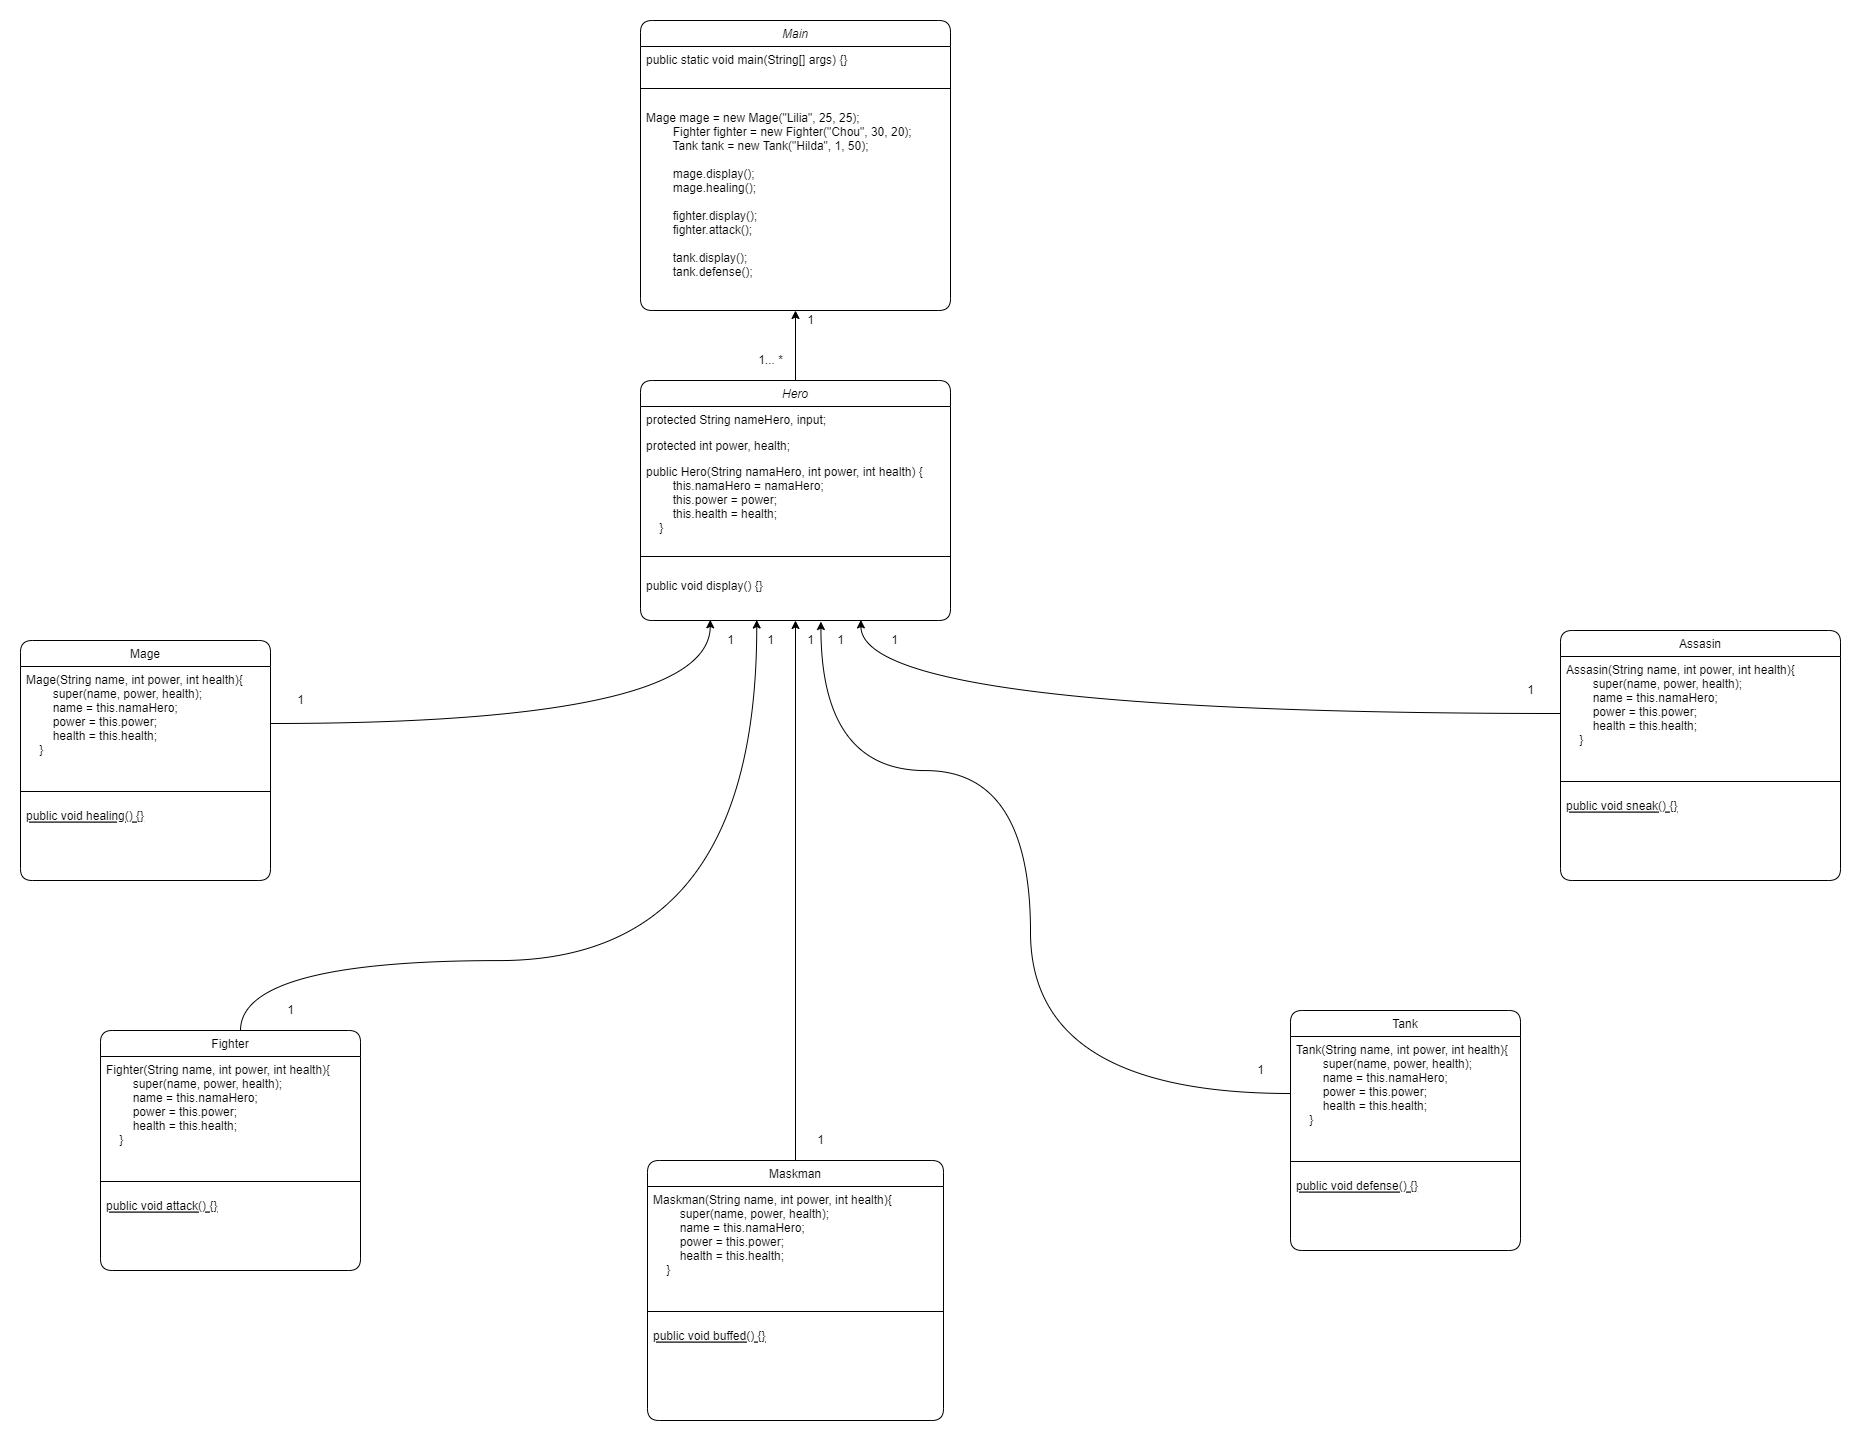

The diagram above was exported from draw.io. Its source (the exported page's mxGraphModel, read from the mxfile embedded in the PNG):
<mxGraphModel dx="2716" dy="2207" grid="1" gridSize="10" guides="1" tooltips="1" connect="1" arrows="1" fold="1" page="1" pageScale="1" pageWidth="827" pageHeight="1169" math="0" shadow="0">
  <root>
    <mxCell id="WIyWlLk6GJQsqaUBKTNV-0" />
    <mxCell id="WIyWlLk6GJQsqaUBKTNV-1" parent="WIyWlLk6GJQsqaUBKTNV-0" />
    <mxCell id="R4hnclKPvVwAIqhptfEO-6" style="edgeStyle=orthogonalEdgeStyle;rounded=1;orthogonalLoop=1;jettySize=auto;html=1;entryX=0.5;entryY=1;entryDx=0;entryDy=0;curved=1;" parent="WIyWlLk6GJQsqaUBKTNV-1" source="zkfFHV4jXpPFQw0GAbJ--0" target="R4hnclKPvVwAIqhptfEO-0" edge="1">
      <mxGeometry relative="1" as="geometry" />
    </mxCell>
    <mxCell id="zkfFHV4jXpPFQw0GAbJ--0" value="Hero" style="swimlane;fontStyle=2;align=center;verticalAlign=top;childLayout=stackLayout;horizontal=1;startSize=26;horizontalStack=0;resizeParent=1;resizeLast=0;collapsible=1;marginBottom=0;rounded=1;shadow=0;strokeWidth=1;" parent="WIyWlLk6GJQsqaUBKTNV-1" vertex="1">
      <mxGeometry x="160" y="70" width="310" height="240" as="geometry">
        <mxRectangle x="230" y="140" width="160" height="26" as="alternateBounds" />
      </mxGeometry>
    </mxCell>
    <mxCell id="zkfFHV4jXpPFQw0GAbJ--1" value="protected String nameHero, input;" style="text;align=left;verticalAlign=top;spacingLeft=4;spacingRight=4;overflow=hidden;rotatable=0;points=[[0,0.5],[1,0.5]];portConstraint=eastwest;rounded=1;" parent="zkfFHV4jXpPFQw0GAbJ--0" vertex="1">
      <mxGeometry y="26" width="310" height="26" as="geometry" />
    </mxCell>
    <mxCell id="zkfFHV4jXpPFQw0GAbJ--2" value="protected int power, health; " style="text;align=left;verticalAlign=top;spacingLeft=4;spacingRight=4;overflow=hidden;rotatable=0;points=[[0,0.5],[1,0.5]];portConstraint=eastwest;rounded=1;shadow=0;html=0;" parent="zkfFHV4jXpPFQw0GAbJ--0" vertex="1">
      <mxGeometry y="52" width="310" height="26" as="geometry" />
    </mxCell>
    <mxCell id="jy4vCfOo4zMsbX-sT-Ev-3" value="public Hero(String namaHero, int power, int health) {&#10;        this.namaHero = namaHero;&#10;        this.power = power;&#10;        this.health = health;&#10;    }" style="text;align=left;verticalAlign=top;spacingLeft=4;spacingRight=4;overflow=hidden;rotatable=0;points=[[0,0.5],[1,0.5]];portConstraint=eastwest;rounded=1;shadow=0;html=0;" parent="zkfFHV4jXpPFQw0GAbJ--0" vertex="1">
      <mxGeometry y="78" width="310" height="82" as="geometry" />
    </mxCell>
    <mxCell id="zkfFHV4jXpPFQw0GAbJ--4" value="" style="line;html=1;strokeWidth=1;align=left;verticalAlign=middle;spacingTop=-1;spacingLeft=3;spacingRight=3;rotatable=0;labelPosition=right;points=[];portConstraint=eastwest;rounded=1;" parent="zkfFHV4jXpPFQw0GAbJ--0" vertex="1">
      <mxGeometry y="160" width="310" height="32" as="geometry" />
    </mxCell>
    <mxCell id="zkfFHV4jXpPFQw0GAbJ--5" value="public void display() {}" style="text;align=left;verticalAlign=top;spacingLeft=4;spacingRight=4;overflow=hidden;rotatable=0;points=[[0,0.5],[1,0.5]];portConstraint=eastwest;rounded=1;" parent="zkfFHV4jXpPFQw0GAbJ--0" vertex="1">
      <mxGeometry y="192" width="310" height="48" as="geometry" />
    </mxCell>
    <mxCell id="zkfFHV4jXpPFQw0GAbJ--6" value="Mage" style="swimlane;fontStyle=0;align=center;verticalAlign=top;childLayout=stackLayout;horizontal=1;startSize=26;horizontalStack=0;resizeParent=1;resizeLast=0;collapsible=1;marginBottom=0;rounded=1;shadow=0;strokeWidth=1;" parent="WIyWlLk6GJQsqaUBKTNV-1" vertex="1">
      <mxGeometry x="-460" y="330" width="250" height="240" as="geometry">
        <mxRectangle x="130" y="380" width="160" height="26" as="alternateBounds" />
      </mxGeometry>
    </mxCell>
    <mxCell id="zkfFHV4jXpPFQw0GAbJ--7" value="Mage(String name, int power, int health){&#10;        super(name, power, health);&#10;        name = this.namaHero;&#10;        power = this.power;&#10;        health = this.health;&#10;    }" style="text;align=left;verticalAlign=top;spacingLeft=4;spacingRight=4;overflow=hidden;rotatable=0;points=[[0,0.5],[1,0.5]];portConstraint=eastwest;rounded=1;" parent="zkfFHV4jXpPFQw0GAbJ--6" vertex="1">
      <mxGeometry y="26" width="250" height="114" as="geometry" />
    </mxCell>
    <mxCell id="zkfFHV4jXpPFQw0GAbJ--9" value="" style="line;html=1;strokeWidth=1;align=left;verticalAlign=middle;spacingTop=-1;spacingLeft=3;spacingRight=3;rotatable=0;labelPosition=right;points=[];portConstraint=eastwest;rounded=1;" parent="zkfFHV4jXpPFQw0GAbJ--6" vertex="1">
      <mxGeometry y="140" width="250" height="22" as="geometry" />
    </mxCell>
    <mxCell id="zkfFHV4jXpPFQw0GAbJ--10" value="public void healing() {}" style="text;align=left;verticalAlign=top;spacingLeft=4;spacingRight=4;overflow=hidden;rotatable=0;points=[[0,0.5],[1,0.5]];portConstraint=eastwest;fontStyle=4;rounded=1;" parent="zkfFHV4jXpPFQw0GAbJ--6" vertex="1">
      <mxGeometry y="162" width="250" height="78" as="geometry" />
    </mxCell>
    <mxCell id="T48BJ7S7HS3nMbqi6hbB-4" style="edgeStyle=orthogonalEdgeStyle;rounded=1;orthogonalLoop=1;jettySize=auto;html=1;entryX=0.375;entryY=0.99;entryDx=0;entryDy=0;entryPerimeter=0;curved=1;" edge="1" parent="WIyWlLk6GJQsqaUBKTNV-1" source="jy4vCfOo4zMsbX-sT-Ev-4" target="zkfFHV4jXpPFQw0GAbJ--5">
      <mxGeometry relative="1" as="geometry">
        <Array as="points">
          <mxPoint x="-240" y="650" />
          <mxPoint x="276" y="650" />
        </Array>
      </mxGeometry>
    </mxCell>
    <mxCell id="jy4vCfOo4zMsbX-sT-Ev-4" value="Fighter" style="swimlane;fontStyle=0;align=center;verticalAlign=top;childLayout=stackLayout;horizontal=1;startSize=26;horizontalStack=0;resizeParent=1;resizeLast=0;collapsible=1;marginBottom=0;rounded=1;shadow=0;strokeWidth=1;" parent="WIyWlLk6GJQsqaUBKTNV-1" vertex="1">
      <mxGeometry x="-380" y="720" width="260" height="240" as="geometry">
        <mxRectangle x="130" y="380" width="160" height="26" as="alternateBounds" />
      </mxGeometry>
    </mxCell>
    <mxCell id="jy4vCfOo4zMsbX-sT-Ev-5" value="Fighter(String name, int power, int health){&#10;        super(name, power, health);&#10;        name = this.namaHero;&#10;        power = this.power;&#10;        health = this.health;&#10;    }" style="text;align=left;verticalAlign=top;spacingLeft=4;spacingRight=4;overflow=hidden;rotatable=0;points=[[0,0.5],[1,0.5]];portConstraint=eastwest;rounded=1;" parent="jy4vCfOo4zMsbX-sT-Ev-4" vertex="1">
      <mxGeometry y="26" width="260" height="114" as="geometry" />
    </mxCell>
    <mxCell id="jy4vCfOo4zMsbX-sT-Ev-6" value="" style="line;html=1;strokeWidth=1;align=left;verticalAlign=middle;spacingTop=-1;spacingLeft=3;spacingRight=3;rotatable=0;labelPosition=right;points=[];portConstraint=eastwest;rounded=1;" parent="jy4vCfOo4zMsbX-sT-Ev-4" vertex="1">
      <mxGeometry y="140" width="260" height="22" as="geometry" />
    </mxCell>
    <mxCell id="jy4vCfOo4zMsbX-sT-Ev-7" value="public void attack() {}" style="text;align=left;verticalAlign=top;spacingLeft=4;spacingRight=4;overflow=hidden;rotatable=0;points=[[0,0.5],[1,0.5]];portConstraint=eastwest;fontStyle=4;rounded=1;" parent="jy4vCfOo4zMsbX-sT-Ev-4" vertex="1">
      <mxGeometry y="162" width="260" height="78" as="geometry" />
    </mxCell>
    <mxCell id="jy4vCfOo4zMsbX-sT-Ev-9" value="Tank" style="swimlane;fontStyle=0;align=center;verticalAlign=top;childLayout=stackLayout;horizontal=1;startSize=26;horizontalStack=0;resizeParent=1;resizeLast=0;collapsible=1;marginBottom=0;rounded=1;shadow=0;strokeWidth=1;" parent="WIyWlLk6GJQsqaUBKTNV-1" vertex="1">
      <mxGeometry x="810" y="700" width="230" height="240" as="geometry">
        <mxRectangle x="130" y="380" width="160" height="26" as="alternateBounds" />
      </mxGeometry>
    </mxCell>
    <mxCell id="jy4vCfOo4zMsbX-sT-Ev-10" value="Tank(String name, int power, int health){&#10;        super(name, power, health);&#10;        name = this.namaHero;&#10;        power = this.power;&#10;        health = this.health;&#10;    }" style="text;align=left;verticalAlign=top;spacingLeft=4;spacingRight=4;overflow=hidden;rotatable=0;points=[[0,0.5],[1,0.5]];portConstraint=eastwest;rounded=1;" parent="jy4vCfOo4zMsbX-sT-Ev-9" vertex="1">
      <mxGeometry y="26" width="230" height="114" as="geometry" />
    </mxCell>
    <mxCell id="jy4vCfOo4zMsbX-sT-Ev-11" value="" style="line;html=1;strokeWidth=1;align=left;verticalAlign=middle;spacingTop=-1;spacingLeft=3;spacingRight=3;rotatable=0;labelPosition=right;points=[];portConstraint=eastwest;rounded=1;" parent="jy4vCfOo4zMsbX-sT-Ev-9" vertex="1">
      <mxGeometry y="140" width="230" height="22" as="geometry" />
    </mxCell>
    <mxCell id="jy4vCfOo4zMsbX-sT-Ev-12" value="public void defense() {}" style="text;align=left;verticalAlign=top;spacingLeft=4;spacingRight=4;overflow=hidden;rotatable=0;points=[[0,0.5],[1,0.5]];portConstraint=eastwest;fontStyle=4;rounded=1;" parent="jy4vCfOo4zMsbX-sT-Ev-9" vertex="1">
      <mxGeometry y="162" width="230" height="78" as="geometry" />
    </mxCell>
    <mxCell id="jy4vCfOo4zMsbX-sT-Ev-13" value="Assasin" style="swimlane;fontStyle=0;align=center;verticalAlign=top;childLayout=stackLayout;horizontal=1;startSize=26;horizontalStack=0;resizeParent=1;resizeLast=0;collapsible=1;marginBottom=0;rounded=1;shadow=0;strokeWidth=1;" parent="WIyWlLk6GJQsqaUBKTNV-1" vertex="1">
      <mxGeometry x="1080" y="320" width="280" height="250" as="geometry">
        <mxRectangle x="130" y="380" width="160" height="26" as="alternateBounds" />
      </mxGeometry>
    </mxCell>
    <mxCell id="jy4vCfOo4zMsbX-sT-Ev-14" value="Assasin(String name, int power, int health){&#10;        super(name, power, health);&#10;        name = this.namaHero;&#10;        power = this.power;&#10;        health = this.health;&#10;    }" style="text;align=left;verticalAlign=top;spacingLeft=4;spacingRight=4;overflow=hidden;rotatable=0;points=[[0,0.5],[1,0.5]];portConstraint=eastwest;rounded=1;" parent="jy4vCfOo4zMsbX-sT-Ev-13" vertex="1">
      <mxGeometry y="26" width="280" height="114" as="geometry" />
    </mxCell>
    <mxCell id="jy4vCfOo4zMsbX-sT-Ev-15" value="" style="line;html=1;strokeWidth=1;align=left;verticalAlign=middle;spacingTop=-1;spacingLeft=3;spacingRight=3;rotatable=0;labelPosition=right;points=[];portConstraint=eastwest;rounded=1;" parent="jy4vCfOo4zMsbX-sT-Ev-13" vertex="1">
      <mxGeometry y="140" width="280" height="22" as="geometry" />
    </mxCell>
    <mxCell id="jy4vCfOo4zMsbX-sT-Ev-16" value="public void sneak() {}" style="text;align=left;verticalAlign=top;spacingLeft=4;spacingRight=4;overflow=hidden;rotatable=0;points=[[0,0.5],[1,0.5]];portConstraint=eastwest;fontStyle=4;rounded=1;" parent="jy4vCfOo4zMsbX-sT-Ev-13" vertex="1">
      <mxGeometry y="162" width="280" height="78" as="geometry" />
    </mxCell>
    <mxCell id="jy4vCfOo4zMsbX-sT-Ev-24" style="edgeStyle=orthogonalEdgeStyle;rounded=1;orthogonalLoop=1;jettySize=auto;html=1;entryX=0.5;entryY=1;entryDx=0;entryDy=0;curved=1;" parent="WIyWlLk6GJQsqaUBKTNV-1" source="jy4vCfOo4zMsbX-sT-Ev-17" target="zkfFHV4jXpPFQw0GAbJ--0" edge="1">
      <mxGeometry relative="1" as="geometry" />
    </mxCell>
    <mxCell id="jy4vCfOo4zMsbX-sT-Ev-17" value="Maskman" style="swimlane;fontStyle=0;align=center;verticalAlign=top;childLayout=stackLayout;horizontal=1;startSize=26;horizontalStack=0;resizeParent=1;resizeLast=0;collapsible=1;marginBottom=0;rounded=1;shadow=0;strokeWidth=1;" parent="WIyWlLk6GJQsqaUBKTNV-1" vertex="1">
      <mxGeometry x="167" y="850" width="296" height="260" as="geometry">
        <mxRectangle x="130" y="380" width="160" height="26" as="alternateBounds" />
      </mxGeometry>
    </mxCell>
    <mxCell id="jy4vCfOo4zMsbX-sT-Ev-18" value="Maskman(String name, int power, int health){&#10;        super(name, power, health);&#10;        name = this.namaHero;&#10;        power = this.power;&#10;        health = this.health;&#10;    }" style="text;align=left;verticalAlign=top;spacingLeft=4;spacingRight=4;overflow=hidden;rotatable=0;points=[[0,0.5],[1,0.5]];portConstraint=eastwest;rounded=1;" parent="jy4vCfOo4zMsbX-sT-Ev-17" vertex="1">
      <mxGeometry y="26" width="296" height="114" as="geometry" />
    </mxCell>
    <mxCell id="jy4vCfOo4zMsbX-sT-Ev-19" value="" style="line;html=1;strokeWidth=1;align=left;verticalAlign=middle;spacingTop=-1;spacingLeft=3;spacingRight=3;rotatable=0;labelPosition=right;points=[];portConstraint=eastwest;rounded=1;" parent="jy4vCfOo4zMsbX-sT-Ev-17" vertex="1">
      <mxGeometry y="140" width="296" height="22" as="geometry" />
    </mxCell>
    <mxCell id="jy4vCfOo4zMsbX-sT-Ev-20" value="public void buffed() {}" style="text;align=left;verticalAlign=top;spacingLeft=4;spacingRight=4;overflow=hidden;rotatable=0;points=[[0,0.5],[1,0.5]];portConstraint=eastwest;fontStyle=4;rounded=1;" parent="jy4vCfOo4zMsbX-sT-Ev-17" vertex="1">
      <mxGeometry y="162" width="296" height="78" as="geometry" />
    </mxCell>
    <mxCell id="jy4vCfOo4zMsbX-sT-Ev-25" style="edgeStyle=orthogonalEdgeStyle;rounded=1;orthogonalLoop=1;jettySize=auto;html=1;entryX=0.582;entryY=1.022;entryDx=0;entryDy=0;entryPerimeter=0;curved=1;" parent="WIyWlLk6GJQsqaUBKTNV-1" source="jy4vCfOo4zMsbX-sT-Ev-10" edge="1" target="zkfFHV4jXpPFQw0GAbJ--5">
      <mxGeometry relative="1" as="geometry">
        <mxPoint x="380" y="340" as="targetPoint" />
        <Array as="points">
          <mxPoint x="550" y="783" />
          <mxPoint x="550" y="460" />
          <mxPoint x="340" y="460" />
        </Array>
      </mxGeometry>
    </mxCell>
    <mxCell id="R4hnclKPvVwAIqhptfEO-0" value="Main" style="swimlane;fontStyle=2;align=center;verticalAlign=top;childLayout=stackLayout;horizontal=1;startSize=26;horizontalStack=0;resizeParent=1;resizeLast=0;collapsible=1;marginBottom=0;rounded=1;shadow=0;strokeWidth=1;" parent="WIyWlLk6GJQsqaUBKTNV-1" vertex="1">
      <mxGeometry x="160" y="-290" width="310" height="290" as="geometry">
        <mxRectangle x="230" y="140" width="160" height="26" as="alternateBounds" />
      </mxGeometry>
    </mxCell>
    <mxCell id="R4hnclKPvVwAIqhptfEO-1" value="public static void main(String[] args) {}" style="text;align=left;verticalAlign=top;spacingLeft=4;spacingRight=4;overflow=hidden;rotatable=0;points=[[0,0.5],[1,0.5]];portConstraint=eastwest;rounded=1;" parent="R4hnclKPvVwAIqhptfEO-0" vertex="1">
      <mxGeometry y="26" width="310" height="26" as="geometry" />
    </mxCell>
    <mxCell id="R4hnclKPvVwAIqhptfEO-4" value="" style="line;html=1;strokeWidth=1;align=left;verticalAlign=middle;spacingTop=-1;spacingLeft=3;spacingRight=3;rotatable=0;labelPosition=right;points=[];portConstraint=eastwest;rounded=1;" parent="R4hnclKPvVwAIqhptfEO-0" vertex="1">
      <mxGeometry y="52" width="310" height="32" as="geometry" />
    </mxCell>
    <mxCell id="R4hnclKPvVwAIqhptfEO-5" value="Mage mage = new Mage(&quot;Lilia&quot;, 25, 25);&#10;        Fighter fighter = new Fighter(&quot;Chou&quot;, 30, 20);&#10;        Tank tank = new Tank(&quot;Hilda&quot;, 1, 50);&#10;&#10;        mage.display();&#10;        mage.healing();&#10;&#10;        fighter.display();&#10;        fighter.attack();&#10;&#10;        tank.display();&#10;        tank.defense();" style="text;align=left;verticalAlign=top;spacingLeft=4;spacingRight=4;overflow=hidden;rotatable=0;points=[[0,0.5],[1,0.5]];portConstraint=eastwest;rounded=1;" parent="R4hnclKPvVwAIqhptfEO-0" vertex="1">
      <mxGeometry y="84" width="310" height="186" as="geometry" />
    </mxCell>
    <mxCell id="T48BJ7S7HS3nMbqi6hbB-2" style="edgeStyle=orthogonalEdgeStyle;rounded=1;orthogonalLoop=1;jettySize=auto;html=1;entryX=0.711;entryY=0.988;entryDx=0;entryDy=0;entryPerimeter=0;curved=1;" edge="1" parent="WIyWlLk6GJQsqaUBKTNV-1" source="jy4vCfOo4zMsbX-sT-Ev-14" target="zkfFHV4jXpPFQw0GAbJ--5">
      <mxGeometry relative="1" as="geometry" />
    </mxCell>
    <mxCell id="T48BJ7S7HS3nMbqi6hbB-3" style="edgeStyle=orthogonalEdgeStyle;rounded=1;orthogonalLoop=1;jettySize=auto;html=1;entryX=0.225;entryY=0.986;entryDx=0;entryDy=0;entryPerimeter=0;curved=1;" edge="1" parent="WIyWlLk6GJQsqaUBKTNV-1" source="zkfFHV4jXpPFQw0GAbJ--7" target="zkfFHV4jXpPFQw0GAbJ--5">
      <mxGeometry relative="1" as="geometry">
        <Array as="points">
          <mxPoint x="230" y="413" />
        </Array>
      </mxGeometry>
    </mxCell>
    <mxCell id="T48BJ7S7HS3nMbqi6hbB-5" value="1" style="text;html=1;align=center;verticalAlign=middle;resizable=0;points=[];autosize=1;strokeColor=none;fillColor=none;" vertex="1" parent="WIyWlLk6GJQsqaUBKTNV-1">
      <mxGeometry x="-190" y="380" width="20" height="20" as="geometry" />
    </mxCell>
    <mxCell id="T48BJ7S7HS3nMbqi6hbB-6" value="1" style="text;html=1;align=center;verticalAlign=middle;resizable=0;points=[];autosize=1;strokeColor=none;fillColor=none;" vertex="1" parent="WIyWlLk6GJQsqaUBKTNV-1">
      <mxGeometry x="-200" y="690" width="20" height="20" as="geometry" />
    </mxCell>
    <mxCell id="T48BJ7S7HS3nMbqi6hbB-7" value="1" style="text;html=1;align=center;verticalAlign=middle;resizable=0;points=[];autosize=1;strokeColor=none;fillColor=none;" vertex="1" parent="WIyWlLk6GJQsqaUBKTNV-1">
      <mxGeometry x="330" y="820" width="20" height="20" as="geometry" />
    </mxCell>
    <mxCell id="T48BJ7S7HS3nMbqi6hbB-8" value="1" style="text;html=1;align=center;verticalAlign=middle;resizable=0;points=[];autosize=1;strokeColor=none;fillColor=none;" vertex="1" parent="WIyWlLk6GJQsqaUBKTNV-1">
      <mxGeometry x="770" y="750" width="20" height="20" as="geometry" />
    </mxCell>
    <mxCell id="T48BJ7S7HS3nMbqi6hbB-9" value="1" style="text;html=1;align=center;verticalAlign=middle;resizable=0;points=[];autosize=1;strokeColor=none;fillColor=none;" vertex="1" parent="WIyWlLk6GJQsqaUBKTNV-1">
      <mxGeometry x="1040" y="370" width="20" height="20" as="geometry" />
    </mxCell>
    <mxCell id="T48BJ7S7HS3nMbqi6hbB-10" value="1" style="text;html=1;align=center;verticalAlign=middle;resizable=0;points=[];autosize=1;strokeColor=none;fillColor=none;" vertex="1" parent="WIyWlLk6GJQsqaUBKTNV-1">
      <mxGeometry x="320" width="20" height="20" as="geometry" />
    </mxCell>
    <mxCell id="T48BJ7S7HS3nMbqi6hbB-11" value="1... *" style="text;html=1;align=center;verticalAlign=middle;resizable=0;points=[];autosize=1;strokeColor=none;fillColor=none;" vertex="1" parent="WIyWlLk6GJQsqaUBKTNV-1">
      <mxGeometry x="270" y="40" width="40" height="20" as="geometry" />
    </mxCell>
    <mxCell id="T48BJ7S7HS3nMbqi6hbB-12" value="1" style="text;html=1;align=center;verticalAlign=middle;resizable=0;points=[];autosize=1;strokeColor=none;fillColor=none;" vertex="1" parent="WIyWlLk6GJQsqaUBKTNV-1">
      <mxGeometry x="320" y="320" width="20" height="20" as="geometry" />
    </mxCell>
    <mxCell id="T48BJ7S7HS3nMbqi6hbB-13" value="1" style="text;html=1;align=center;verticalAlign=middle;resizable=0;points=[];autosize=1;strokeColor=none;fillColor=none;" vertex="1" parent="WIyWlLk6GJQsqaUBKTNV-1">
      <mxGeometry x="280" y="320" width="20" height="20" as="geometry" />
    </mxCell>
    <mxCell id="T48BJ7S7HS3nMbqi6hbB-14" value="1" style="text;html=1;align=center;verticalAlign=middle;resizable=0;points=[];autosize=1;strokeColor=none;fillColor=none;" vertex="1" parent="WIyWlLk6GJQsqaUBKTNV-1">
      <mxGeometry x="240" y="320" width="20" height="20" as="geometry" />
    </mxCell>
    <mxCell id="T48BJ7S7HS3nMbqi6hbB-15" value="1" style="text;html=1;align=center;verticalAlign=middle;resizable=0;points=[];autosize=1;strokeColor=none;fillColor=none;" vertex="1" parent="WIyWlLk6GJQsqaUBKTNV-1">
      <mxGeometry x="350" y="320" width="20" height="20" as="geometry" />
    </mxCell>
    <mxCell id="T48BJ7S7HS3nMbqi6hbB-16" value="1" style="text;html=1;align=center;verticalAlign=middle;resizable=0;points=[];autosize=1;strokeColor=none;fillColor=none;" vertex="1" parent="WIyWlLk6GJQsqaUBKTNV-1">
      <mxGeometry x="404" y="320" width="20" height="20" as="geometry" />
    </mxCell>
  </root>
</mxGraphModel>